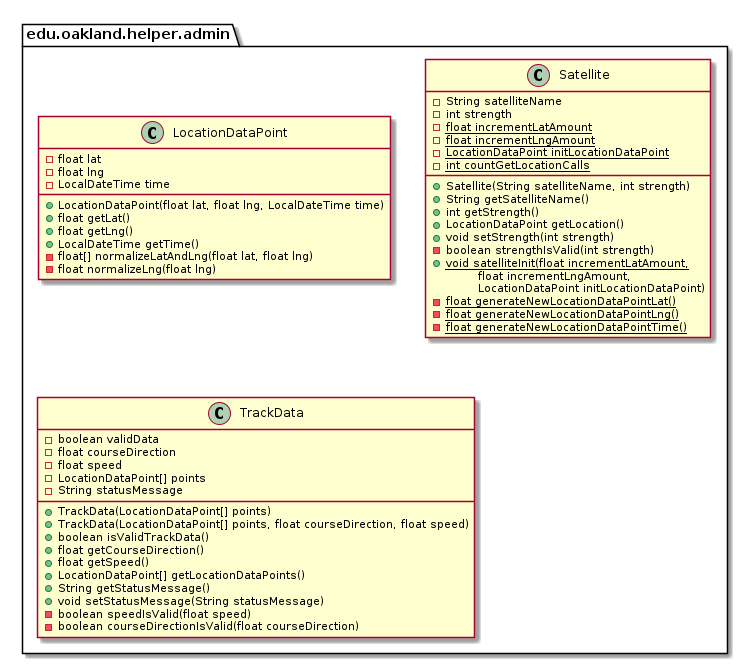

The diagram above was rendered by PlantUML. Its source (embedded in the PNG):
@startuml AdminHelperPackage

package edu.oakland.helper.admin {
    
}


package edu.oakland.helper.admin {
    class LocationDataPoint {
        - float lat
        - float lng
        - LocalDateTime time
        + LocationDataPoint(float lat, float lng, LocalDateTime time)
        + float getLat()
        + float getLng()
        + LocalDateTime getTime()
        - float[] normalizeLatAndLng(float lat, float lng)
        - float normalizeLng(float lng)
    }
}


package edu.oakland.helper.admin {
    class Satellite {
        - String satelliteName
        - int strength
        {static} - float incrementLatAmount
        {static} - float incrementLngAmount
        {static} - LocationDataPoint initLocationDataPoint
        {static} - int countGetLocationCalls
        __
        + Satellite(String satelliteName, int strength)
        + String getSatelliteName()
        + int getStrength()
        + LocationDataPoint getLocation()
        + void setStrength(int strength)
        - boolean strengthIsValid(int strength)
        {static} + void satelliteInit(float incrementLatAmount,
        \tfloat incrementLngAmount,
        \tLocationDataPoint initLocationDataPoint)
        {static} - float generateNewLocationDataPointLat()
        {static} - float generateNewLocationDataPointLng()
        {static} - float generateNewLocationDataPointTime()
    }
}


package edu.oakland.helper.admin {
    class TrackData {
        - boolean validData
        - float courseDirection
        - float speed
        - LocationDataPoint[] points
        - String statusMessage
        + TrackData(LocationDataPoint[] points)
        + TrackData(LocationDataPoint[] points, float courseDirection, float speed)
        + boolean isValidTrackData()
        + float getCourseDirection()
        + float getSpeed()
        + LocationDataPoint[] getLocationDataPoints()
        + String getStatusMessage()
        + void setStatusMessage(String statusMessage)
        - boolean speedIsValid(float speed)
        - boolean courseDirectionIsValid(float courseDirection)
    }
}


@enduml